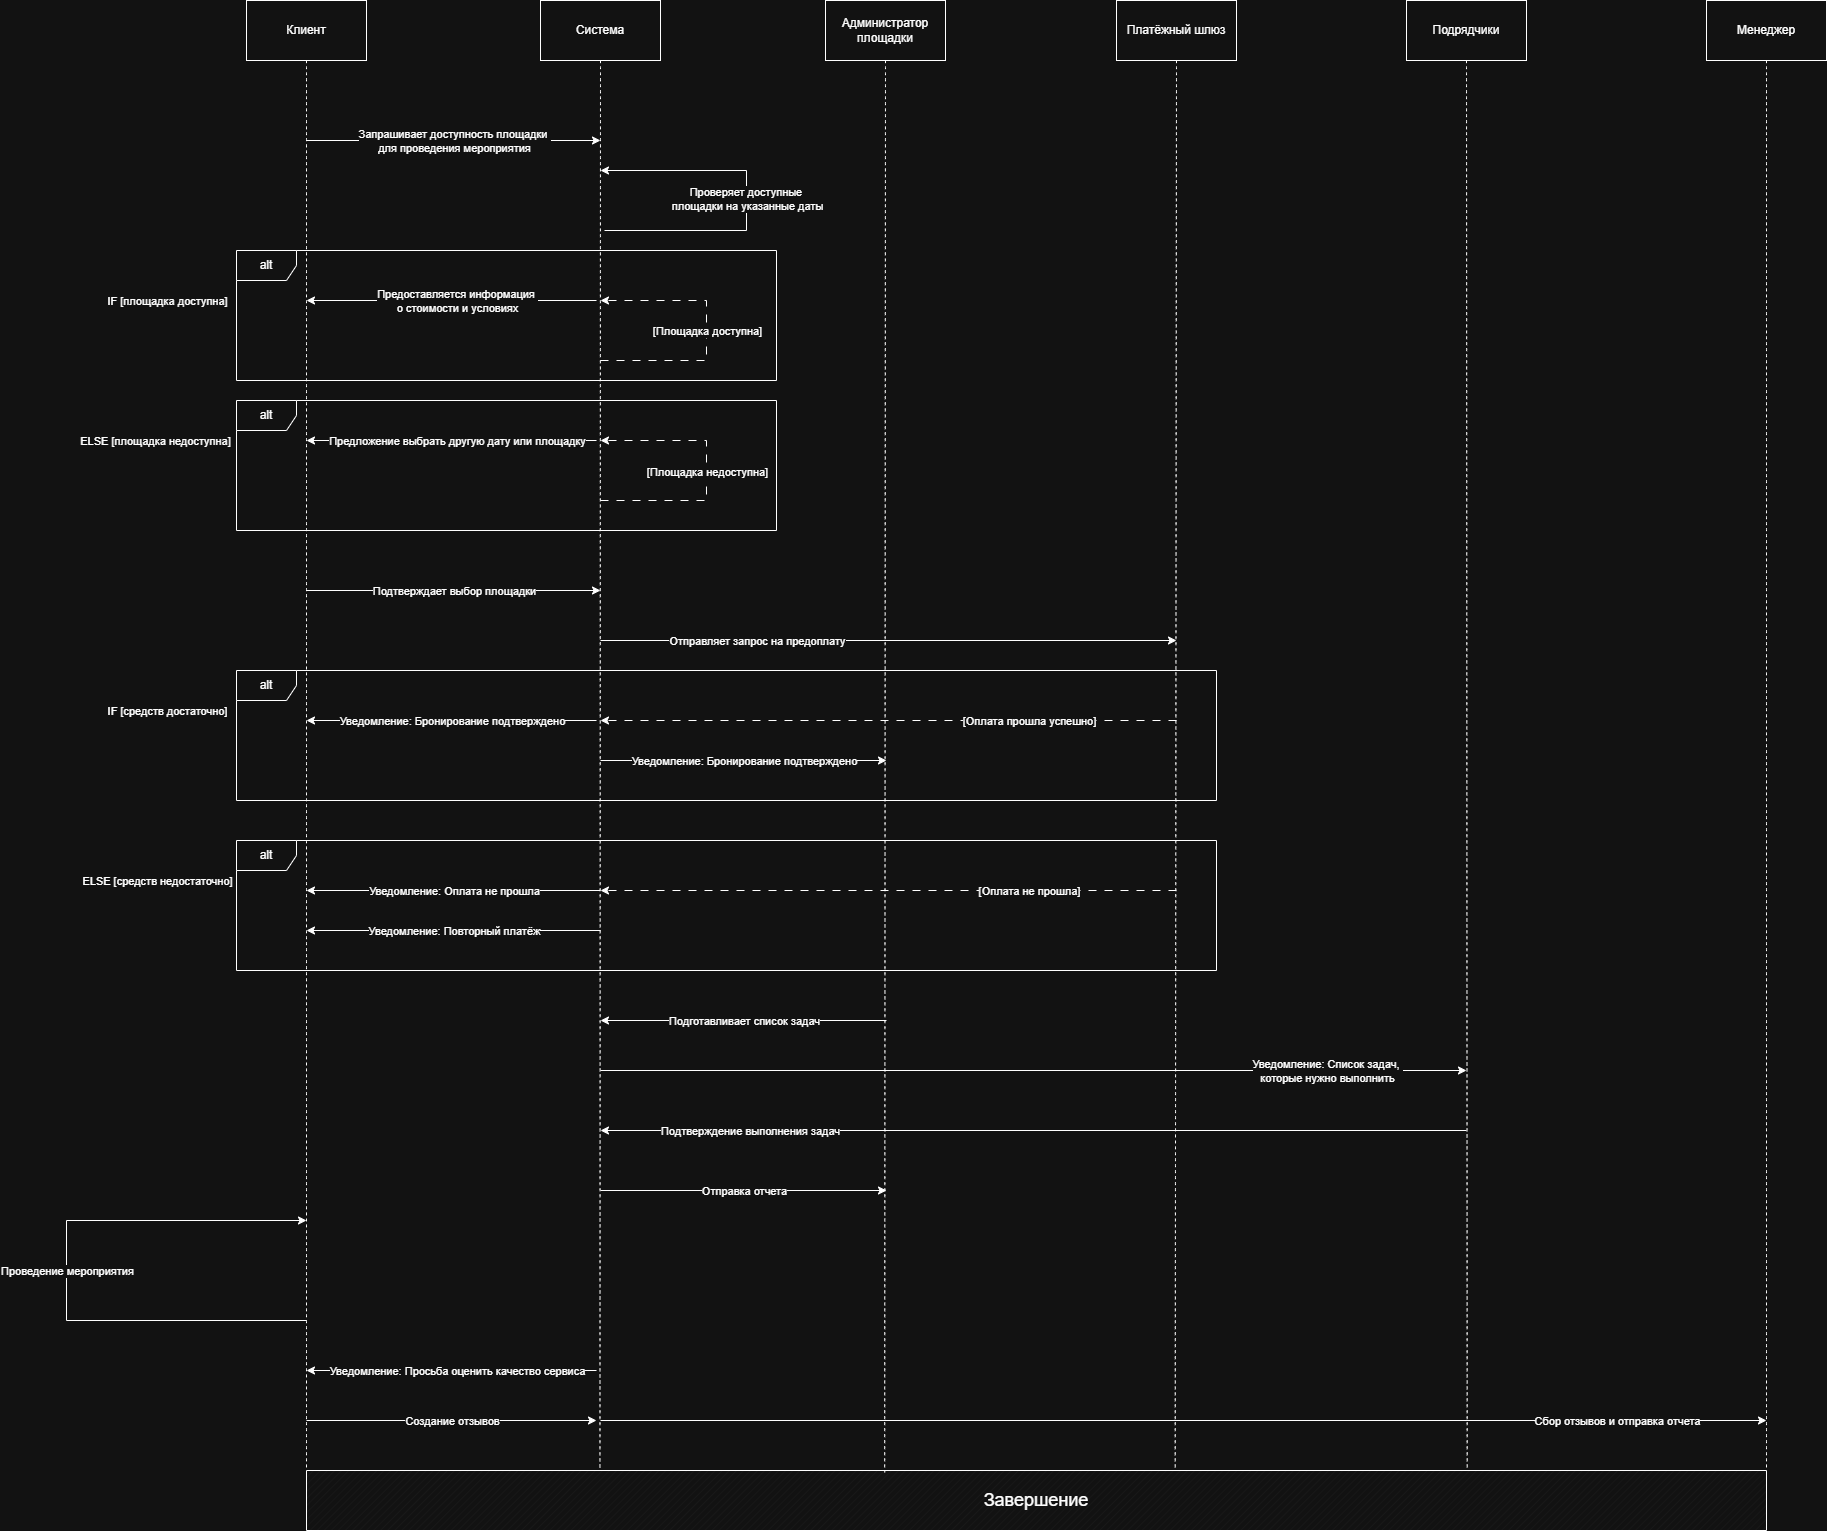

The diagram above was exported from draw.io. Its source (the exported page's mxGraphModel, read from the mxfile embedded in the PNG):
<mxGraphModel dx="2492" dy="829" grid="1" gridSize="10" guides="1" tooltips="1" connect="1" arrows="1" fold="1" page="1" pageScale="1" pageWidth="827" pageHeight="1169" math="0" shadow="0">
  <root>
    <mxCell id="0" />
    <mxCell id="1" parent="0" />
    <mxCell id="sZ_SEuSxJiGjdjncJsAA-1" parent="1" style="rounded=0;whiteSpace=wrap;html=1;" value="Клиент" vertex="1">
      <mxGeometry height="60" width="120" x="60" y="60" as="geometry" />
    </mxCell>
    <mxCell id="sZ_SEuSxJiGjdjncJsAA-2" parent="1" style="rounded=0;whiteSpace=wrap;html=1;" value="Система" vertex="1">
      <mxGeometry height="60" width="120" x="354" y="60" as="geometry" />
    </mxCell>
    <mxCell id="sZ_SEuSxJiGjdjncJsAA-3" parent="1" style="rounded=0;whiteSpace=wrap;html=1;" value="Администратор площадки" vertex="1">
      <mxGeometry height="60" width="120" x="639" y="60" as="geometry" />
    </mxCell>
    <mxCell id="sZ_SEuSxJiGjdjncJsAA-4" parent="1" style="rounded=0;whiteSpace=wrap;html=1;" value="Платёжный шлюз" vertex="1">
      <mxGeometry height="60" width="120" x="930" y="60" as="geometry" />
    </mxCell>
    <mxCell id="sZ_SEuSxJiGjdjncJsAA-10" edge="1" parent="1" style="endArrow=classic;html=1;rounded=0;" value="">
      <mxGeometry relative="1" as="geometry">
        <mxPoint x="120" y="200" as="sourcePoint" />
        <mxPoint x="414" y="200" as="targetPoint" />
      </mxGeometry>
    </mxCell>
    <mxCell id="sZ_SEuSxJiGjdjncJsAA-11" connectable="0" parent="sZ_SEuSxJiGjdjncJsAA-10" style="edgeLabel;resizable=0;html=1;;align=center;verticalAlign=middle;" value="Запрашивает доступность площадки&amp;nbsp;&lt;div&gt;для проведения мероприятия&lt;/div&gt;" vertex="1">
      <mxGeometry relative="1" as="geometry" />
    </mxCell>
    <mxCell id="sZ_SEuSxJiGjdjncJsAA-16" edge="1" parent="1" style="endArrow=classic;html=1;rounded=0;" value="">
      <mxGeometry relative="1" as="geometry">
        <Array as="points">
          <mxPoint x="560" y="290" />
          <mxPoint x="560" y="230" />
        </Array>
        <mxPoint x="418" y="290" as="sourcePoint" />
        <mxPoint x="414" y="230" as="targetPoint" />
      </mxGeometry>
    </mxCell>
    <mxCell id="sZ_SEuSxJiGjdjncJsAA-17" connectable="0" parent="sZ_SEuSxJiGjdjncJsAA-16" style="edgeLabel;resizable=0;html=1;;align=center;verticalAlign=middle;" value="Проверяет доступные&amp;nbsp;&lt;div&gt;площадки&amp;nbsp;&lt;span style=&quot;background-color: light-dark(#ffffff, var(--ge-dark-color, #121212)); color: light-dark(rgb(0, 0, 0), rgb(255, 255, 255));&quot;&gt;на указанные даты&lt;/span&gt;&lt;/div&gt;" vertex="1">
      <mxGeometry relative="1" as="geometry" />
    </mxCell>
    <mxCell id="sZ_SEuSxJiGjdjncJsAA-20" edge="1" parent="1" style="endArrow=classic;html=1;rounded=0;dashed=1;dashPattern=8 8;" value="">
      <mxGeometry relative="1" as="geometry">
        <Array as="points">
          <mxPoint x="520" y="420" />
          <mxPoint x="520" y="360" />
        </Array>
        <mxPoint x="414" y="420" as="sourcePoint" />
        <mxPoint x="414" y="360" as="targetPoint" />
      </mxGeometry>
    </mxCell>
    <mxCell id="sZ_SEuSxJiGjdjncJsAA-21" connectable="0" parent="sZ_SEuSxJiGjdjncJsAA-20" style="edgeLabel;resizable=0;html=1;;align=center;verticalAlign=middle;" value="[Площадка доступна]" vertex="1">
      <mxGeometry relative="1" as="geometry" />
    </mxCell>
    <mxCell id="sZ_SEuSxJiGjdjncJsAA-24" edge="1" parent="1" style="endArrow=classic;html=1;rounded=0;" value="">
      <mxGeometry relative="1" as="geometry">
        <mxPoint x="410" y="360" as="sourcePoint" />
        <mxPoint x="120" y="360" as="targetPoint" />
      </mxGeometry>
    </mxCell>
    <mxCell id="sZ_SEuSxJiGjdjncJsAA-25" connectable="0" parent="sZ_SEuSxJiGjdjncJsAA-24" style="edgeLabel;resizable=0;html=1;;align=center;verticalAlign=middle;" value="Предоставляется информация&amp;nbsp;&lt;div&gt;о стоимости и условиях&lt;/div&gt;" vertex="1">
      <mxGeometry relative="1" as="geometry">
        <mxPoint x="5" as="offset" />
      </mxGeometry>
    </mxCell>
    <mxCell id="sZ_SEuSxJiGjdjncJsAA-26" edge="1" parent="1" style="endArrow=classic;html=1;rounded=0;dashed=1;dashPattern=8 8;" value="">
      <mxGeometry relative="1" as="geometry">
        <Array as="points">
          <mxPoint x="520" y="560" />
          <mxPoint x="520" y="500" />
        </Array>
        <mxPoint x="414" y="560" as="sourcePoint" />
        <mxPoint x="414" y="500" as="targetPoint" />
      </mxGeometry>
    </mxCell>
    <mxCell id="sZ_SEuSxJiGjdjncJsAA-27" connectable="0" parent="sZ_SEuSxJiGjdjncJsAA-26" style="edgeLabel;resizable=0;html=1;;align=center;verticalAlign=middle;" value="[Площадка недоступна]" vertex="1">
      <mxGeometry relative="1" as="geometry">
        <mxPoint y="1" as="offset" />
      </mxGeometry>
    </mxCell>
    <mxCell id="sZ_SEuSxJiGjdjncJsAA-28" edge="1" parent="1" style="endArrow=classic;html=1;rounded=0;" value="">
      <mxGeometry relative="1" as="geometry">
        <mxPoint x="410" y="500" as="sourcePoint" />
        <mxPoint x="120" y="500" as="targetPoint" />
      </mxGeometry>
    </mxCell>
    <mxCell id="sZ_SEuSxJiGjdjncJsAA-29" connectable="0" parent="sZ_SEuSxJiGjdjncJsAA-28" style="edgeLabel;resizable=0;html=1;;align=center;verticalAlign=middle;" value="Предложение выбрать другую дату или площадку" vertex="1">
      <mxGeometry relative="1" as="geometry">
        <mxPoint x="5" as="offset" />
      </mxGeometry>
    </mxCell>
    <mxCell id="sZ_SEuSxJiGjdjncJsAA-30" edge="1" parent="1" style="endArrow=classic;html=1;rounded=0;" value="">
      <mxGeometry relative="1" as="geometry">
        <mxPoint x="120" y="650" as="sourcePoint" />
        <mxPoint x="414" y="650" as="targetPoint" />
      </mxGeometry>
    </mxCell>
    <mxCell id="sZ_SEuSxJiGjdjncJsAA-31" connectable="0" parent="sZ_SEuSxJiGjdjncJsAA-30" style="edgeLabel;resizable=0;html=1;;align=center;verticalAlign=middle;" value="Подтверждает выбор площадки" vertex="1">
      <mxGeometry relative="1" as="geometry" />
    </mxCell>
    <mxCell id="sZ_SEuSxJiGjdjncJsAA-32" edge="1" parent="1" style="endArrow=classic;html=1;rounded=0;" value="">
      <mxGeometry relative="1" as="geometry">
        <mxPoint x="414" y="1480" as="sourcePoint" />
        <mxPoint x="1580" y="1480" as="targetPoint" />
      </mxGeometry>
    </mxCell>
    <mxCell id="sZ_SEuSxJiGjdjncJsAA-33" connectable="0" parent="sZ_SEuSxJiGjdjncJsAA-32" style="edgeLabel;resizable=0;html=1;;align=center;verticalAlign=middle;" value="Сбор отзывов и отправка отчета" vertex="1">
      <mxGeometry relative="1" as="geometry">
        <mxPoint x="433" as="offset" />
      </mxGeometry>
    </mxCell>
    <mxCell id="sZ_SEuSxJiGjdjncJsAA-34" edge="1" parent="1" style="endArrow=classic;html=1;rounded=0;dashed=1;dashPattern=8 8;" value="">
      <mxGeometry relative="1" as="geometry">
        <mxPoint x="990" y="780" as="sourcePoint" />
        <mxPoint x="414" y="780" as="targetPoint" />
      </mxGeometry>
    </mxCell>
    <mxCell id="sZ_SEuSxJiGjdjncJsAA-35" connectable="0" parent="sZ_SEuSxJiGjdjncJsAA-34" style="edgeLabel;resizable=0;html=1;;align=center;verticalAlign=middle;" value="[Оплата прошла успешно]" vertex="1">
      <mxGeometry relative="1" as="geometry">
        <mxPoint x="140" as="offset" />
      </mxGeometry>
    </mxCell>
    <mxCell id="sZ_SEuSxJiGjdjncJsAA-36" edge="1" parent="1" style="endArrow=classic;html=1;rounded=0;dashed=1;dashPattern=8 8;" value="">
      <mxGeometry relative="1" as="geometry">
        <mxPoint x="990" y="950" as="sourcePoint" />
        <mxPoint x="414" y="950" as="targetPoint" />
      </mxGeometry>
    </mxCell>
    <mxCell id="sZ_SEuSxJiGjdjncJsAA-37" connectable="0" parent="sZ_SEuSxJiGjdjncJsAA-36" style="edgeLabel;resizable=0;html=1;;align=center;verticalAlign=middle;" value="[Оплата не прошла]" vertex="1">
      <mxGeometry relative="1" as="geometry">
        <mxPoint x="140" as="offset" />
      </mxGeometry>
    </mxCell>
    <mxCell id="sZ_SEuSxJiGjdjncJsAA-40" edge="1" parent="1" style="endArrow=classic;html=1;rounded=0;" value="">
      <mxGeometry relative="1" as="geometry">
        <mxPoint x="414" y="950" as="sourcePoint" />
        <mxPoint x="120" y="950" as="targetPoint" />
      </mxGeometry>
    </mxCell>
    <mxCell id="sZ_SEuSxJiGjdjncJsAA-41" connectable="0" parent="sZ_SEuSxJiGjdjncJsAA-40" style="edgeLabel;resizable=0;html=1;;align=center;verticalAlign=middle;" value="Уведомление: Оплата не прошла" vertex="1">
      <mxGeometry relative="1" as="geometry" />
    </mxCell>
    <mxCell id="sZ_SEuSxJiGjdjncJsAA-42" edge="1" parent="1" style="endArrow=classic;html=1;rounded=0;" value="">
      <mxGeometry relative="1" as="geometry">
        <mxPoint x="414" y="1250" as="sourcePoint" />
        <mxPoint x="700" y="1250" as="targetPoint" />
      </mxGeometry>
    </mxCell>
    <mxCell id="sZ_SEuSxJiGjdjncJsAA-43" connectable="0" parent="sZ_SEuSxJiGjdjncJsAA-42" style="edgeLabel;resizable=0;html=1;;align=center;verticalAlign=middle;" value="Отправка отчета" vertex="1">
      <mxGeometry relative="1" as="geometry" />
    </mxCell>
    <mxCell id="sZ_SEuSxJiGjdjncJsAA-48" edge="1" parent="1" style="endArrow=classic;html=1;rounded=0;" value="">
      <mxGeometry relative="1" as="geometry">
        <Array as="points">
          <mxPoint x="-120" y="1380" />
          <mxPoint x="-120" y="1280" />
        </Array>
        <mxPoint x="120" y="1380" as="sourcePoint" />
        <mxPoint x="120" y="1280" as="targetPoint" />
      </mxGeometry>
    </mxCell>
    <mxCell id="sZ_SEuSxJiGjdjncJsAA-49" connectable="0" parent="sZ_SEuSxJiGjdjncJsAA-48" style="edgeLabel;resizable=0;html=1;;align=center;verticalAlign=middle;" value="Проведение мероприятия" vertex="1">
      <mxGeometry relative="1" as="geometry" />
    </mxCell>
    <mxCell id="sZ_SEuSxJiGjdjncJsAA-50" parent="1" style="verticalLabelPosition=bottom;verticalAlign=top;html=1;shape=mxgraph.basic.patternFillRect;fillStyle=diag;step=5;fillStrokeWidth=0.2;fillStrokeColor=#dddddd;" value="" vertex="1">
      <mxGeometry height="60" width="1460" x="120" y="1530" as="geometry" />
    </mxCell>
    <mxCell id="sZ_SEuSxJiGjdjncJsAA-51" parent="1" style="text;html=1;whiteSpace=wrap;strokeColor=none;fillColor=none;align=center;verticalAlign=middle;rounded=0;" value="&lt;font style=&quot;font-size: 18px;&quot;&gt;Завершение&lt;/font&gt;" vertex="1">
      <mxGeometry height="30" width="60" x="820" y="1545" as="geometry" />
    </mxCell>
    <mxCell id="9YA_cuCu6bGYeD-qAqsL-4" parent="1" style="shape=umlFrame;whiteSpace=wrap;html=1;pointerEvents=0;" value="alt" vertex="1">
      <mxGeometry height="130" width="540" x="50" y="310" as="geometry" />
    </mxCell>
    <mxCell id="9YA_cuCu6bGYeD-qAqsL-6" connectable="0" parent="1" style="edgeLabel;resizable=0;html=1;;align=center;verticalAlign=middle;" value="IF [площадка доступна]" vertex="1">
      <mxGeometry x="-20" y="360" as="geometry" />
    </mxCell>
    <mxCell id="9YA_cuCu6bGYeD-qAqsL-7" parent="1" style="shape=umlFrame;whiteSpace=wrap;html=1;pointerEvents=0;" value="alt" vertex="1">
      <mxGeometry height="130" width="540" x="50" y="460" as="geometry" />
    </mxCell>
    <mxCell id="9YA_cuCu6bGYeD-qAqsL-8" connectable="0" parent="1" style="edgeLabel;resizable=0;html=1;;align=center;verticalAlign=middle;" value="ELSE [площадка недоступна]" vertex="1">
      <mxGeometry x="-30" y="500" as="geometry">
        <mxPoint x="-2" as="offset" />
      </mxGeometry>
    </mxCell>
    <mxCell id="9YA_cuCu6bGYeD-qAqsL-11" parent="1" style="shape=umlFrame;whiteSpace=wrap;html=1;pointerEvents=0;" value="alt" vertex="1">
      <mxGeometry height="130" width="980" x="50" y="730" as="geometry" />
    </mxCell>
    <mxCell id="9YA_cuCu6bGYeD-qAqsL-12" connectable="0" parent="1" style="edgeLabel;resizable=0;html=1;;align=center;verticalAlign=middle;" value="IF [средств достаточно]" vertex="1">
      <mxGeometry x="-20" y="770" as="geometry" />
    </mxCell>
    <mxCell id="9YA_cuCu6bGYeD-qAqsL-13" edge="1" parent="1" style="endArrow=classic;html=1;rounded=0;" value="">
      <mxGeometry relative="1" as="geometry">
        <mxPoint x="410" y="780" as="sourcePoint" />
        <mxPoint x="120" y="780" as="targetPoint" />
      </mxGeometry>
    </mxCell>
    <mxCell id="9YA_cuCu6bGYeD-qAqsL-14" connectable="0" parent="9YA_cuCu6bGYeD-qAqsL-13" style="edgeLabel;resizable=0;html=1;;align=center;verticalAlign=middle;" value="Уведомление: Бронирование подтверждено" vertex="1">
      <mxGeometry relative="1" as="geometry" />
    </mxCell>
    <mxCell id="9YA_cuCu6bGYeD-qAqsL-15" parent="1" style="shape=umlFrame;whiteSpace=wrap;html=1;pointerEvents=0;" value="alt" vertex="1">
      <mxGeometry height="130" width="980" x="50" y="900" as="geometry" />
    </mxCell>
    <mxCell id="9YA_cuCu6bGYeD-qAqsL-16" connectable="0" parent="1" style="edgeLabel;resizable=0;html=1;;align=center;verticalAlign=middle;" value="ELSE [средств недостаточно]" vertex="1">
      <mxGeometry x="-30" y="940" as="geometry" />
    </mxCell>
    <mxCell id="9YA_cuCu6bGYeD-qAqsL-17" edge="1" parent="1" style="endArrow=classic;html=1;rounded=0;" value="">
      <mxGeometry relative="1" as="geometry">
        <mxPoint x="414" y="990" as="sourcePoint" />
        <mxPoint x="120" y="990" as="targetPoint" />
      </mxGeometry>
    </mxCell>
    <mxCell id="9YA_cuCu6bGYeD-qAqsL-18" connectable="0" parent="9YA_cuCu6bGYeD-qAqsL-17" style="edgeLabel;resizable=0;html=1;;align=center;verticalAlign=middle;" value="Уведомление: Повторный платёж" vertex="1">
      <mxGeometry relative="1" as="geometry" />
    </mxCell>
    <mxCell id="9YA_cuCu6bGYeD-qAqsL-21" edge="1" parent="1" style="endArrow=classic;html=1;rounded=0;" value="">
      <mxGeometry relative="1" as="geometry">
        <mxPoint x="414" y="700" as="sourcePoint" />
        <mxPoint x="990" y="700" as="targetPoint" />
      </mxGeometry>
    </mxCell>
    <mxCell id="9YA_cuCu6bGYeD-qAqsL-22" connectable="0" parent="9YA_cuCu6bGYeD-qAqsL-21" style="edgeLabel;resizable=0;html=1;;align=center;verticalAlign=middle;" value="Отправляет запрос на предоплату" vertex="1">
      <mxGeometry relative="1" as="geometry">
        <mxPoint x="-132" as="offset" />
      </mxGeometry>
    </mxCell>
    <mxCell id="e-yiY2klXh9Y0EB1zXqa-1" edge="1" parent="1" style="endArrow=classic;html=1;rounded=0;" value="">
      <mxGeometry relative="1" as="geometry">
        <mxPoint x="700" y="1080" as="sourcePoint" />
        <mxPoint x="414" y="1080" as="targetPoint" />
      </mxGeometry>
    </mxCell>
    <mxCell id="e-yiY2klXh9Y0EB1zXqa-2" connectable="0" parent="e-yiY2klXh9Y0EB1zXqa-1" style="edgeLabel;resizable=0;html=1;;align=center;verticalAlign=middle;" value="Подготавливает список задач" vertex="1">
      <mxGeometry relative="1" as="geometry" />
    </mxCell>
    <mxCell id="e-yiY2klXh9Y0EB1zXqa-3" edge="1" parent="1" style="endArrow=classic;html=1;rounded=0;" value="">
      <mxGeometry relative="1" as="geometry">
        <mxPoint x="414" y="1130" as="sourcePoint" />
        <mxPoint x="1280" y="1130" as="targetPoint" />
      </mxGeometry>
    </mxCell>
    <mxCell id="e-yiY2klXh9Y0EB1zXqa-4" connectable="0" parent="e-yiY2klXh9Y0EB1zXqa-3" style="edgeLabel;resizable=0;html=1;;align=center;verticalAlign=middle;" value="Уведомление: Список задач,&amp;nbsp;&lt;div&gt;которые нужно выполнить&lt;/div&gt;" vertex="1">
      <mxGeometry relative="1" as="geometry">
        <mxPoint x="293" as="offset" />
      </mxGeometry>
    </mxCell>
    <mxCell id="e-yiY2klXh9Y0EB1zXqa-15" edge="1" parent="1" style="endArrow=classic;html=1;rounded=0;" value="">
      <mxGeometry relative="1" as="geometry">
        <mxPoint x="1280" y="1190" as="sourcePoint" />
        <mxPoint x="414" y="1190" as="targetPoint" />
      </mxGeometry>
    </mxCell>
    <mxCell id="e-yiY2klXh9Y0EB1zXqa-16" connectable="0" parent="e-yiY2klXh9Y0EB1zXqa-15" style="edgeLabel;resizable=0;html=1;;align=center;verticalAlign=middle;" value="Подтверждение выполнения задач" vertex="1">
      <mxGeometry relative="1" as="geometry">
        <mxPoint x="-284" as="offset" />
      </mxGeometry>
    </mxCell>
    <mxCell id="e-yiY2klXh9Y0EB1zXqa-19" edge="1" parent="1" style="endArrow=classic;html=1;rounded=0;" value="">
      <mxGeometry relative="1" as="geometry">
        <mxPoint x="120" y="1480" as="sourcePoint" />
        <mxPoint x="410" y="1480" as="targetPoint" />
      </mxGeometry>
    </mxCell>
    <mxCell id="e-yiY2klXh9Y0EB1zXqa-20" connectable="0" parent="e-yiY2klXh9Y0EB1zXqa-19" style="edgeLabel;resizable=0;html=1;;align=center;verticalAlign=middle;" value="Создание отзывов" vertex="1">
      <mxGeometry relative="1" as="geometry" />
    </mxCell>
    <mxCell id="e-yiY2klXh9Y0EB1zXqa-26" edge="1" parent="1" source="e-yiY2klXh9Y0EB1zXqa-23" style="edgeStyle=none;curved=1;rounded=0;orthogonalLoop=1;jettySize=auto;html=1;exitX=0.5;exitY=1;exitDx=0;exitDy=0;fontSize=12;startSize=8;endSize=8;entryX=0.795;entryY=0;entryDx=0;entryDy=0;entryPerimeter=0;endArrow=none;endFill=0;dashed=1;" target="sZ_SEuSxJiGjdjncJsAA-50">
      <mxGeometry relative="1" as="geometry">
        <mxPoint x="1400" y="1664" as="targetPoint" />
      </mxGeometry>
    </mxCell>
    <mxCell id="e-yiY2klXh9Y0EB1zXqa-23" parent="1" style="rounded=0;whiteSpace=wrap;html=1;" value="Подрядчики" vertex="1">
      <mxGeometry height="60" width="120" x="1220" y="60" as="geometry" />
    </mxCell>
    <mxCell id="e-yiY2klXh9Y0EB1zXqa-24" parent="1" style="rounded=0;whiteSpace=wrap;html=1;" value="Менеджер" vertex="1">
      <mxGeometry height="60" width="120" x="1520" y="60" as="geometry" />
    </mxCell>
    <mxCell id="e-yiY2klXh9Y0EB1zXqa-27" edge="1" parent="1" source="e-yiY2klXh9Y0EB1zXqa-24" style="edgeStyle=none;curved=1;rounded=0;orthogonalLoop=1;jettySize=auto;html=1;exitX=0.5;exitY=1;exitDx=0;exitDy=0;entryX=1;entryY=0;entryDx=0;entryDy=0;entryPerimeter=0;fontSize=12;startSize=8;endSize=8;endArrow=none;endFill=0;dashed=1;" target="sZ_SEuSxJiGjdjncJsAA-50">
      <mxGeometry relative="1" as="geometry" />
    </mxCell>
    <mxCell id="e-yiY2klXh9Y0EB1zXqa-28" edge="1" parent="1" source="sZ_SEuSxJiGjdjncJsAA-4" style="edgeStyle=none;curved=1;rounded=0;orthogonalLoop=1;jettySize=auto;html=1;exitX=0.5;exitY=1;exitDx=0;exitDy=0;entryX=0.595;entryY=0;entryDx=0;entryDy=0;entryPerimeter=0;fontSize=12;startSize=8;endSize=8;endArrow=none;endFill=0;dashed=1;" target="sZ_SEuSxJiGjdjncJsAA-50">
      <mxGeometry relative="1" as="geometry" />
    </mxCell>
    <mxCell id="e-yiY2klXh9Y0EB1zXqa-29" edge="1" parent="1" source="sZ_SEuSxJiGjdjncJsAA-3" style="edgeStyle=none;curved=1;rounded=0;orthogonalLoop=1;jettySize=auto;html=1;exitX=0.5;exitY=1;exitDx=0;exitDy=0;fontSize=12;startSize=8;endSize=8;endArrow=none;endFill=0;dashed=1;entryX=0.396;entryY=0.033;entryDx=0;entryDy=0;entryPerimeter=0;" target="sZ_SEuSxJiGjdjncJsAA-50">
      <mxGeometry relative="1" as="geometry">
        <mxPoint x="699" y="2060" as="targetPoint" />
      </mxGeometry>
    </mxCell>
    <mxCell id="e-yiY2klXh9Y0EB1zXqa-30" edge="1" parent="1" source="sZ_SEuSxJiGjdjncJsAA-2" style="edgeStyle=none;curved=1;rounded=0;orthogonalLoop=1;jettySize=auto;html=1;exitX=0.5;exitY=1;exitDx=0;exitDy=0;fontSize=12;startSize=8;endSize=8;endArrow=none;endFill=0;dashed=1;entryX=0.201;entryY=-0.033;entryDx=0;entryDy=0;entryPerimeter=0;" target="sZ_SEuSxJiGjdjncJsAA-50">
      <mxGeometry relative="1" as="geometry">
        <mxPoint x="411" y="2060" as="targetPoint" />
      </mxGeometry>
    </mxCell>
    <mxCell id="e-yiY2klXh9Y0EB1zXqa-31" edge="1" parent="1" source="sZ_SEuSxJiGjdjncJsAA-1" style="edgeStyle=none;curved=1;rounded=0;orthogonalLoop=1;jettySize=auto;html=1;exitX=0.5;exitY=1;exitDx=0;exitDy=0;entryX=0;entryY=0;entryDx=0;entryDy=0;entryPerimeter=0;fontSize=12;startSize=8;endSize=8;endArrow=none;endFill=0;dashed=1;" target="sZ_SEuSxJiGjdjncJsAA-50">
      <mxGeometry relative="1" as="geometry" />
    </mxCell>
    <mxCell id="e-yiY2klXh9Y0EB1zXqa-34" edge="1" parent="1" style="endArrow=classic;html=1;rounded=0;" value="">
      <mxGeometry relative="1" as="geometry">
        <mxPoint x="414" y="820" as="sourcePoint" />
        <mxPoint x="700" y="820" as="targetPoint" />
      </mxGeometry>
    </mxCell>
    <mxCell id="e-yiY2klXh9Y0EB1zXqa-35" connectable="0" parent="e-yiY2klXh9Y0EB1zXqa-34" style="edgeLabel;resizable=0;html=1;;align=center;verticalAlign=middle;" value="Уведомление: Бронирование подтверждено" vertex="1">
      <mxGeometry relative="1" as="geometry" />
    </mxCell>
    <mxCell id="e-yiY2klXh9Y0EB1zXqa-36" edge="1" parent="1" style="endArrow=classic;html=1;rounded=0;" value="">
      <mxGeometry relative="1" as="geometry">
        <mxPoint x="410" y="1430" as="sourcePoint" />
        <mxPoint x="120" y="1430" as="targetPoint" />
      </mxGeometry>
    </mxCell>
    <mxCell id="e-yiY2klXh9Y0EB1zXqa-37" connectable="0" parent="e-yiY2klXh9Y0EB1zXqa-36" style="edgeLabel;resizable=0;html=1;;align=center;verticalAlign=middle;" value="Уведомление: Просьба оценить качество сервиса" vertex="1">
      <mxGeometry relative="1" as="geometry">
        <mxPoint x="5" as="offset" />
      </mxGeometry>
    </mxCell>
  </root>
</mxGraphModel>